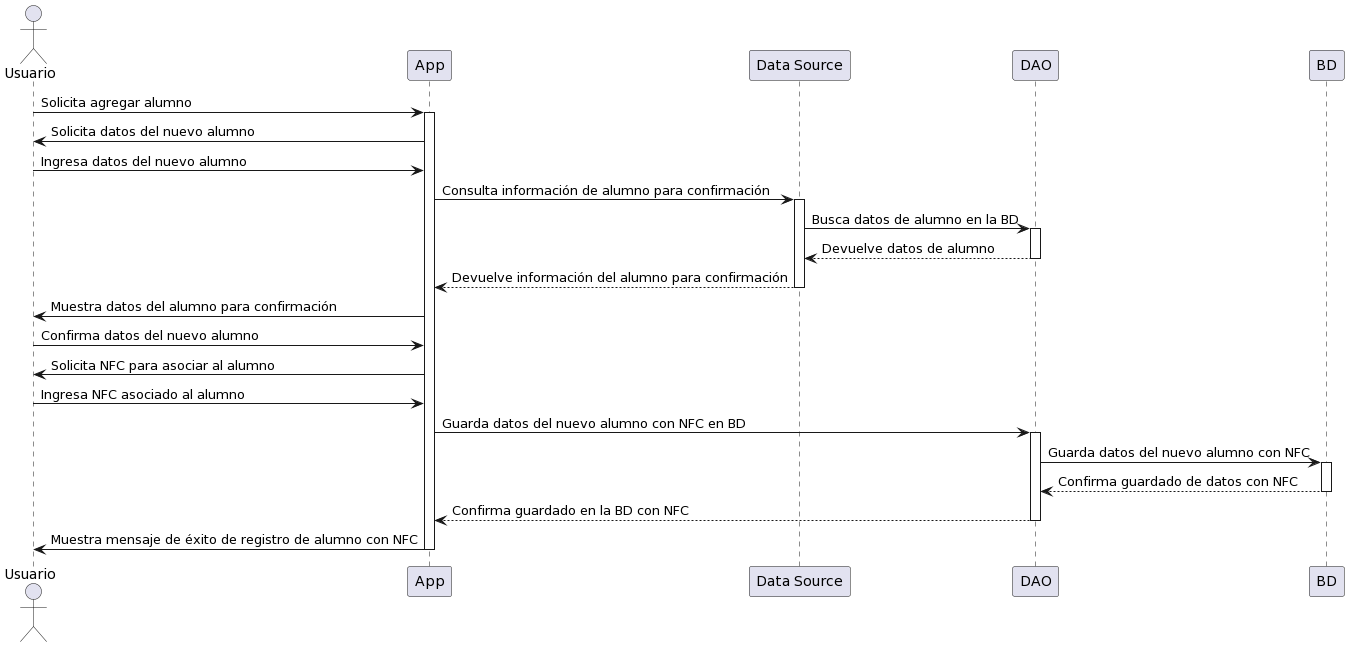

The diagram above was rendered by PlantUML. Its source (embedded in the PNG):
@startuml
actor Usuario as Profesor
participant App
participant "Data Source" as DataSource
participant DAO as Dao
participant BD as BaseDatos

Profesor -> App: Solicita agregar alumno
activate App
App -> Profesor: Solicita datos del nuevo alumno
Profesor -> App: Ingresa datos del nuevo alumno
App -> DataSource: Consulta información de alumno para confirmación
activate DataSource
DataSource -> Dao: Busca datos de alumno en la BD
activate Dao
Dao --> DataSource: Devuelve datos de alumno
deactivate Dao
DataSource --> App: Devuelve información del alumno para confirmación
deactivate DataSource
App -> Profesor: Muestra datos del alumno para confirmación
Profesor -> App: Confirma datos del nuevo alumno
App -> Profesor: Solicita NFC para asociar al alumno
Profesor -> App: Ingresa NFC asociado al alumno
App -> Dao: Guarda datos del nuevo alumno con NFC en BD
activate Dao
Dao -> BaseDatos: Guarda datos del nuevo alumno con NFC
activate BaseDatos
BaseDatos --> Dao: Confirma guardado de datos con NFC
deactivate BaseDatos
Dao --> App: Confirma guardado en la BD con NFC
deactivate Dao
App -> Profesor: Muestra mensaje de éxito de registro de alumno con NFC
deactivate App
@enduml